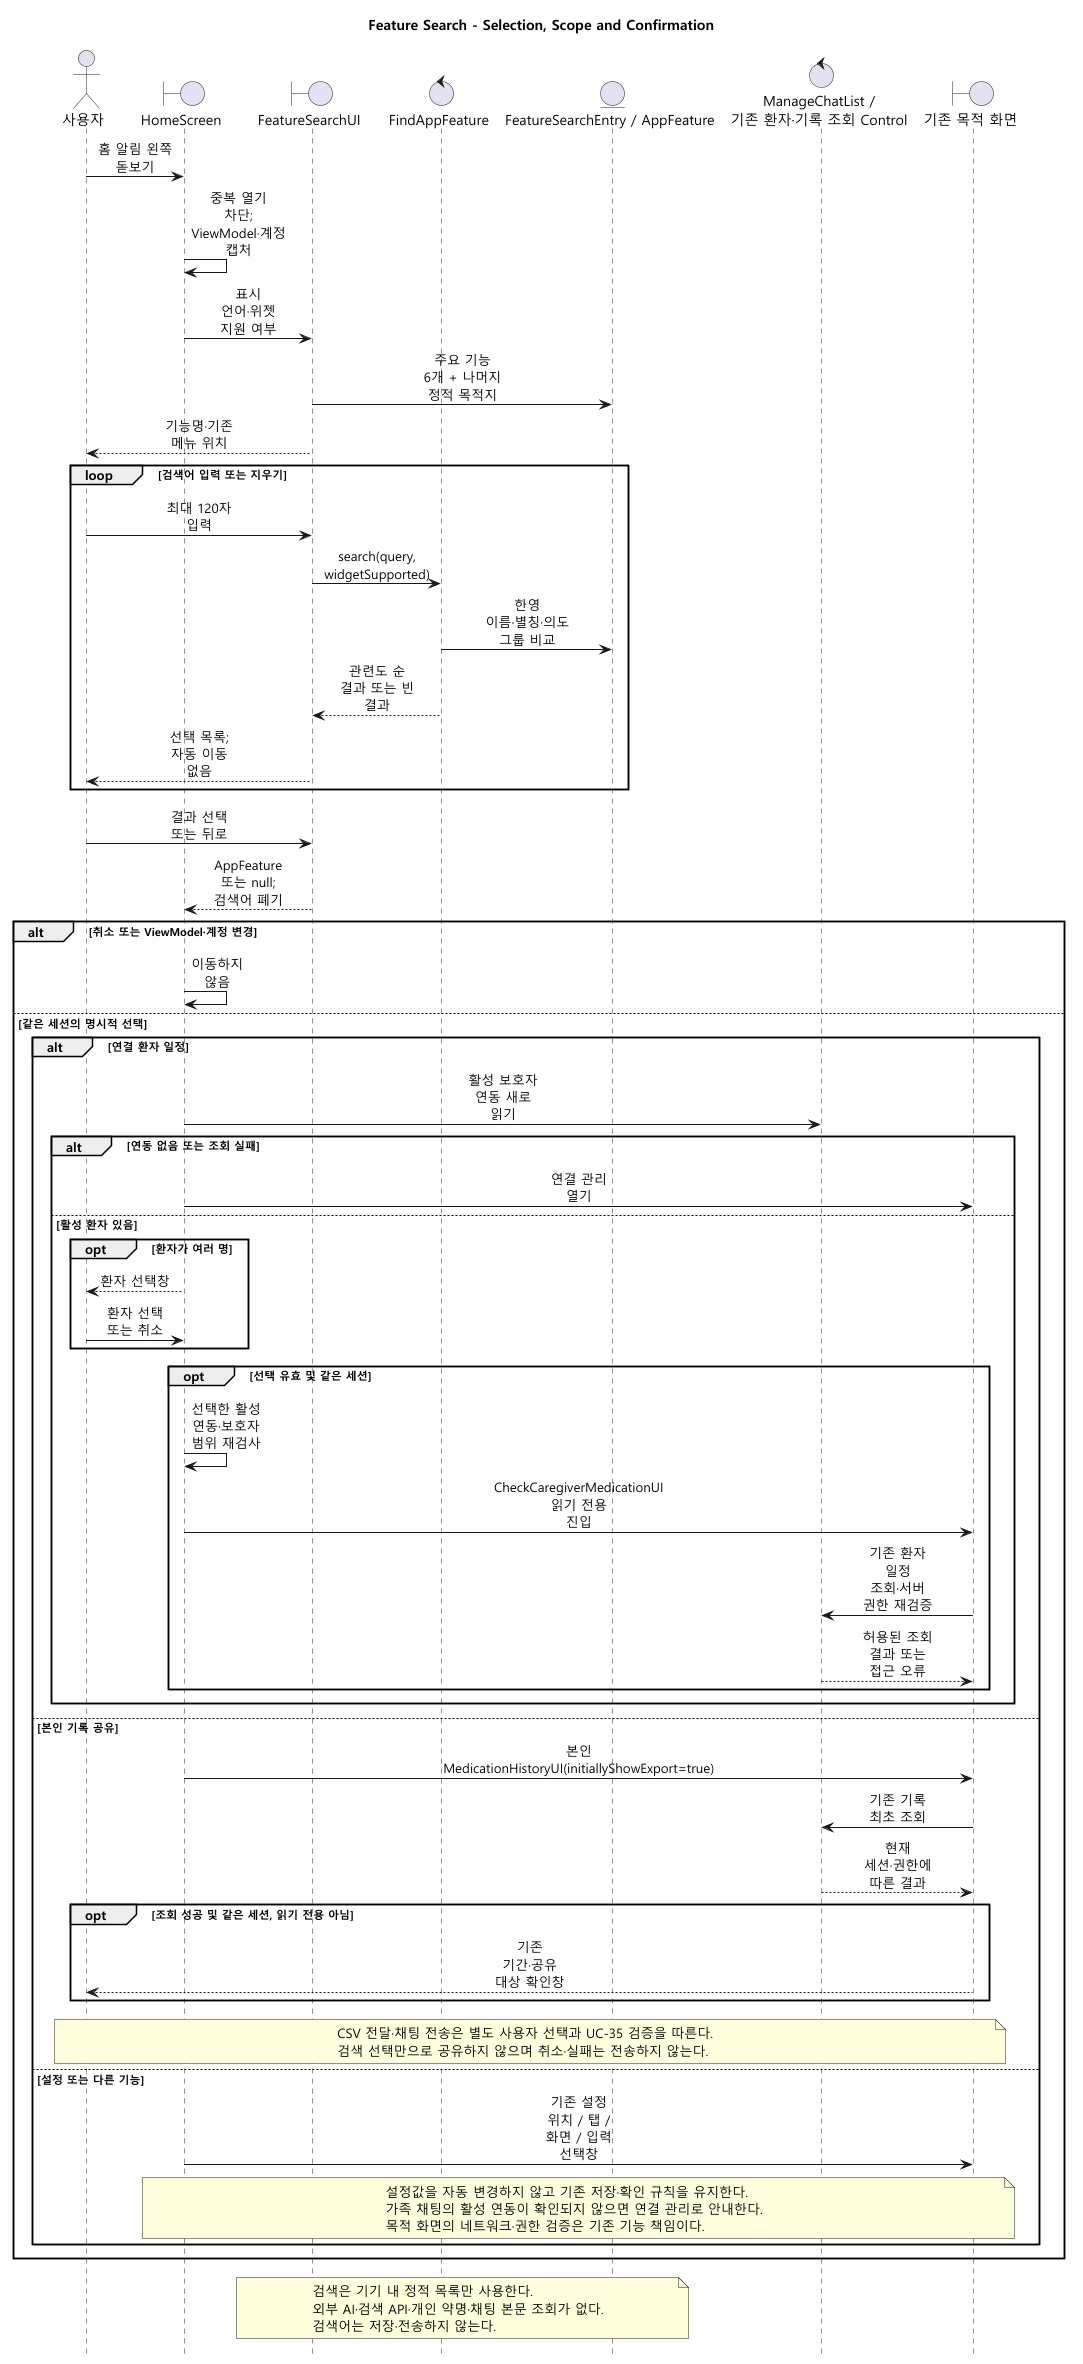

The diagram above was rendered by PlantUML. Its source (embedded in the PNG):
@startuml
title Feature Search - Selection, Scope and Confirmation
hide footbox
skinparam defaultFontName Malgun Gothic
skinparam maxMessageSize 80
skinparam sequenceMessageAlign center

actor "사용자" as User
boundary HomeScreen as Home
boundary FeatureSearchUI as Search
control FindAppFeature as Match
entity "FeatureSearchEntry / AppFeature" as Catalog
control "ManageChatList /\n기존 환자·기록 조회 Control" as Access
boundary "기존 목적 화면" as Target

User -> Home : 홈 알림 왼쪽 돋보기
Home -> Home : 중복 열기 차단; ViewModel·계정 캡처
Home -> Search : 표시 언어·위젯 지원 여부
Search -> Catalog : 주요 기능 6개 + 나머지 정적 목적지
Search --> User : 기능명·기존 메뉴 위치
loop 검색어 입력 또는 지우기
  User -> Search : 최대 120자 입력
  Search -> Match : search(query, widgetSupported)
  Match -> Catalog : 한영 이름·별칭·의도 그룹 비교
  Match --> Search : 관련도 순 결과 또는 빈 결과
  Search --> User : 선택 목록; 자동 이동 없음
end
User -> Search : 결과 선택 또는 뒤로
Search --> Home : AppFeature 또는 null; 검색어 폐기
alt 취소 또는 ViewModel·계정 변경
  Home -> Home : 이동하지 않음
else 같은 세션의 명시적 선택
  alt 연결 환자 일정
    Home -> Access : 활성 보호자 연동 새로 읽기
    alt 연동 없음 또는 조회 실패
      Home -> Target : 연결 관리 열기
    else 활성 환자 있음
      opt 환자가 여러 명
        Home --> User : 환자 선택창
        User -> Home : 환자 선택 또는 취소
      end
      opt 선택 유효 및 같은 세션
        Home -> Home : 선택한 활성 연동·보호자 범위 재검사
        Home -> Target : CheckCaregiverMedicationUI 읽기 전용 진입
        Target -> Access : 기존 환자 일정 조회·서버 권한 재검증
        Access --> Target : 허용된 조회 결과 또는 접근 오류
      end
    end
  else 본인 기록 공유
    Home -> Target : 본인 MedicationHistoryUI(initiallyShowExport=true)
    Target -> Access : 기존 기록 최초 조회
    Access --> Target : 현재 세션·권한에 따른 결과
    opt 조회 성공 및 같은 세션, 읽기 전용 아님
      Target --> User : 기존 기간·공유 대상 확인창
    end
    note over User,Target
      CSV 전달·채팅 전송은 별도 사용자 선택과 UC-35 검증을 따른다.
      검색 선택만으로 공유하지 않으며 취소·실패는 전송하지 않는다.
    end note
  else 설정 또는 다른 기능
    Home -> Target : 기존 설정 위치 / 탭 / 화면 / 입력 선택창
    note over Home,Target
      설정값을 자동 변경하지 않고 기존 저장·확인 규칙을 유지한다.
      가족 채팅의 활성 연동이 확인되지 않으면 연결 관리로 안내한다.
      목적 화면의 네트워크·권한 검증은 기존 기능 책임이다.
    end note
  end
end

note over Search,Catalog
  검색은 기기 내 정적 목록만 사용한다.
  외부 AI·검색 API·개인 약명·채팅 본문 조회가 없다.
  검색어는 저장·전송하지 않는다.
end note
@enduml